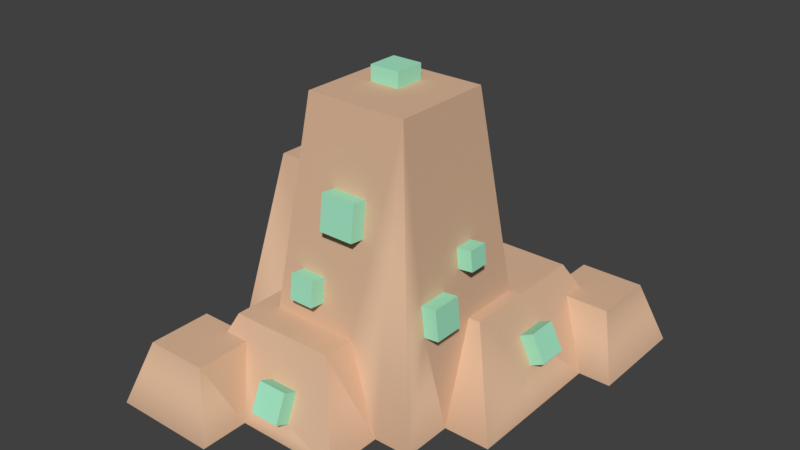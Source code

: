 # Source: rocksTallOre.blend  (saved by Blender 2.78.5; exported with 4.5.12 LTS)
import bpy
from mathutils import Matrix  # noqa: F401  (used for matrix-valued properties, if any)

bpy.ops.wm.read_factory_settings(use_empty=True)
scene = bpy.context.scene
scene.name = 'Scene'

# ---- collections
col_collection_1 = bpy.data.collections.new('Collection 1'); scene.collection.children.link(col_collection_1)

# ---- materials (node trees are filled in below, after node groups)
mat_alienplant = bpy.data.materials.new('alienPlant')
mat_alienplant.alpha_threshold = 0.0
mat_alienplant.use_transparent_shadow = False
mat_alienplant.diffuse_color = (0.3804, 0.8275, 0.5765, 1.0)
mat_alienplant.specular_color = (0.33, 0.33, 0.33)
mat_alienplant.roughness = 0.5
mat_alienplant.specular_intensity = 1.0
mat_defaultmat = bpy.data.materials.new('_defaultMat')
mat_defaultmat.alpha_threshold = 0.0
mat_defaultmat.use_transparent_shadow = False
mat_defaultmat.diffuse_color = (1.0, 1.0, 1.0, 1.0)
mat_defaultmat.specular_color = (0.33, 0.33, 0.33)
mat_defaultmat.roughness = 0.5
mat_defaultmat.specular_intensity = 1.0
mat_rock = bpy.data.materials.new('rock')
mat_rock.alpha_threshold = 0.0
mat_rock.use_transparent_shadow = False
mat_rock.diffuse_color = (0.7373, 0.4824, 0.3216, 1.0)
mat_rock.specular_color = (0.33, 0.33, 0.33)
mat_rock.roughness = 0.5
mat_rock.specular_intensity = 1.0

# ---- material node trees

# ---- world
world_world = bpy.data.worlds.new('World'); scene.world = world_world
world_world.color = (0.05088, 0.05088, 0.05088)
world_world.use_sun_shadow = False
world_world.sun_shadow_jitter_overblur = 0.0
world_world.cycles.sampling_method = 'MANUAL'

# ---- meshes
me_rockstallore = bpy.data.meshes.new('rocksTallOre')
me_rockstallore.from_pydata([(0.5211, 0.001109, -0.5693), (0.2215, 0.001109, -0.5693), (0.2814, 0.1809, -0.5094), (0.4611, 0.1809, -0.5094), (0.2215, 0.001109, -0.4861), (0.2814, 0.1809, -0.3951), (-0.4031, 0.001109, 0.5946), (-0.1036, 0.001109, 0.5946), (-0.1635, 0.1809, 0.5347), (-0.3432, 0.1809, 0.5347), (-0.2126, 0.234, 0.108), (-0.1544, 0.234, 0.108), (-0.1183, 0.542, 0.05346), (-0.3359, 0.542, 0.05346), (-0.4318, 0.001109, 0.1493), (-0.3138, 0.001109, 0.1493), (0.5211, 0.001109, -0.2697), (0.4611, 0.1809, -0.3296), (0.1923, 0.001109, 0.297), (0.09104, 0.234, 0.2697), (0.09104, 0.234, 0.3567), (0.1923, 0.001109, 0.458), (0.2682, 0.2529, -0.1529), (0.002903, 0.2529, -0.1529), (-0.04833, 0.542, -0.119), (0.07296, 0.4468, -0.1302), (0.07296, 0.5313, -0.1203), (0.158, 0.5313, -0.1203), (0.158, 0.4468, -0.1302), (0.2018, 0.8207, -0.08645), (-0.08574, 0.8207, -0.08645), (-0.1183, 0.542, -0.119), (-0.08096, 0.2529, -0.3586), (-0.2085, 0.001109, -0.4861), (-0.2085, 0.001109, -0.33), (-0.08096, 0.2529, -0.2854), (-0.1036, 0.001109, 0.458), (-0.1635, 0.1809, 0.3799), (0.2977, 0.001109, 0.297), (0.2018, 0.8207, 0.2011), (0.1098, 0.507, 0.2378), (-0.00495, 0.2997, 0.2621), (-0.1544, 0.234, 0.2697), (-0.00495, 0.3701, 0.2538), (0.1098, 0.6056, 0.2263), (0.01057, 0.6056, 0.2263), (-0.07583, 0.2997, 0.2621), (-0.08574, 0.8207, 0.2011), (-0.07583, 0.3701, 0.2538), (0.01057, 0.507, 0.2378), (-0.3432, 0.1809, 0.3549), (-0.4031, 0.001109, 0.295), (0.338, 0.1809, -0.3951), (0.338, 0.1809, -0.3296), (-0.04833, 0.542, -0.2341), (-0.3359, 0.542, -0.2341), (-0.1935, 0.542, -0.1504), (-0.2928, 0.542, -0.1504), (-0.2928, 0.542, -0.05114), (-0.1935, 0.542, -0.05114), (0.3015, 0.2529, 0.02384), (0.3015, 0.2529, -0.3586), (0.2682, 0.2529, 0.02384), (0.002903, 0.2529, -0.2854), (-0.3138, 0.001109, 0.295), (-0.2357, 0.1809, 0.3549), (0.429, 0.001109, -0.2697), (0.0696, 0.8207, -0.02432), (-0.01545, 0.8207, -0.02432), (-0.01545, 0.8207, 0.06073), (0.0696, 0.8207, 0.06073), (-0.4096, 0.1265, -0.09029), (-0.4318, 0.001109, -0.33), (-0.4096, 0.1265, 0.008941), (-0.3922, 0.2242, 0.008941), (-0.3922, 0.2242, -0.09029), (0.2977, 0.001109, 0.1513), (0.429, 0.001109, 0.1513), (0.03104, 0.04978, 0.4368), (0.03104, 0.1278, 0.4029), (-0.05401, 0.1278, 0.4029), (-0.2357, 0.1809, 0.3799), (-0.2126, 0.234, 0.3567), (-0.05401, 0.04978, 0.4368), (-0.2425, 0.2459, -0.2866), (-0.2425, 0.3017, -0.2767), (-0.1477, 0.3525, -0.2677), (-0.1477, 0.4223, -0.2553), (-0.1858, 0.2459, -0.2866), (-0.1858, 0.3017, -0.2767), (-0.07686, 0.3525, -0.2677), (-0.07686, 0.4223, -0.2553), (0.08565, 0.05697, -0.4579), (0.08565, 0.1202, -0.4258), (0.1565, 0.1202, -0.4258), (0.1565, 0.05697, -0.4579), (-0.2674, 0.1079, 0.1771), (-0.2674, 0.1079, 0.248), (-0.2391, 0.1729, 0.248), (-0.2391, 0.1729, 0.1771), (0.3432, 0.1706, -0.1839), (0.3432, 0.1706, -0.09887), (0.3816, 0.09469, -0.09887), (0.3816, 0.09469, -0.1839), (0.2447, 0.4546, -0.00591), (0.2447, 0.4546, 0.0508), (0.2512, 0.3982, 0.0508), (0.2553, 0.3633, 0.1135), (0.2553, 0.3633, 0.1985), (0.2652, 0.2788, 0.1985), (0.2512, 0.3982, -0.00591), (0.2652, 0.2788, 0.1135), (0.1565, 0.07618, -0.4958), (0.08565, 0.07618, -0.4958), (0.08565, 0.1394, -0.4638), (0.1565, 0.1394, -0.4638), (-0.07686, 0.36, -0.3096), (-0.1477, 0.36, -0.3096), (-0.1477, 0.4297, -0.2972), (-0.07686, 0.4297, -0.2972), (0.158, 0.4518, -0.1724), (0.07296, 0.4518, -0.1724), (0.07296, 0.5363, -0.1625), (0.158, 0.5363, -0.1625), (-0.1935, 0.5846, -0.05114), (-0.1935, 0.5846, -0.1504), (-0.2928, 0.5846, -0.1504), (-0.2928, 0.5846, -0.05114), (-0.1858, 0.2533, -0.3285), (-0.2425, 0.2533, -0.3285), (-0.2425, 0.3092, -0.3186), (-0.1858, 0.3092, -0.3186), (-0.4341, 0.2316, -0.09029), (-0.4514, 0.1339, -0.09029), (-0.4514, 0.1339, 0.008941), (-0.4341, 0.2316, 0.008941), (0.0696, 0.8632, 0.06073), (0.0696, 0.8632, -0.02432), (-0.01545, 0.8632, -0.02432), (-0.01545, 0.8632, 0.06073), (0.3075, 0.2838, 0.1135), (0.2976, 0.3683, 0.1135), (0.2976, 0.3683, 0.1985), (0.3075, 0.2838, 0.1985), (0.2935, 0.4032, -0.00591), (0.2869, 0.4595, -0.00591), (0.2869, 0.4595, 0.0508), (0.2935, 0.4032, 0.0508), (0.4196, 0.1139, -0.1839), (0.3812, 0.1898, -0.1839), (0.3812, 0.1898, -0.09887), (0.4196, 0.1139, -0.09887), (-0.07583, 0.3047, 0.3043), (-0.00495, 0.3047, 0.3043), (-0.00495, 0.3751, 0.2961), (-0.07583, 0.3751, 0.2961), (0.01057, 0.5119, 0.2801), (0.1098, 0.5119, 0.2801), (0.1098, 0.6105, 0.2685), (0.01057, 0.6105, 0.2685), (-0.05401, 0.06673, 0.4758), (0.03104, 0.06673, 0.4758), (0.03104, 0.1447, 0.4419), (-0.05401, 0.1447, 0.4419), (-0.2651, 0.1842, 0.1771), (-0.2934, 0.1192, 0.1771), (-0.2934, 0.1192, 0.248), (-0.2651, 0.1842, 0.248)], [], [(0, 1, 2), (2, 3, 0), (2, 1, 4), (4, 5, 2), (6, 7, 8), (8, 9, 6), (10, 11, 12), (10, 12, 13), (10, 13, 14), (14, 15, 10), (16, 0, 3), (3, 17, 16), (18, 19, 20), (20, 21, 18), (22, 23, 24), (24, 25, 22), (24, 26, 25), (24, 27, 26), (22, 25, 28), (28, 29, 22), (28, 27, 29), (27, 24, 29), (24, 30, 29), (24, 31, 30), (32, 33, 34), (34, 35, 32), (36, 37, 8), (8, 7, 36), (18, 38, 39), (39, 19, 18), (39, 40, 19), (40, 41, 19), (41, 42, 19), (40, 43, 41), (39, 44, 40), (39, 45, 44), (42, 41, 46), (46, 47, 42), (45, 39, 47), (46, 48, 47), (48, 43, 47), (43, 49, 47), (43, 40, 49), (49, 45, 47), (50, 51, 6), (6, 9, 50), (17, 3, 2), (2, 52, 17), (2, 5, 52), (17, 52, 53), (24, 54, 55), (55, 31, 24), (55, 56, 31), (55, 57, 56), (55, 58, 57), (31, 56, 59), (12, 31, 59), (59, 13, 12), (59, 58, 13), (58, 55, 13), (22, 60, 61), (61, 32, 22), (22, 62, 60), (32, 63, 22), (63, 23, 22), (32, 35, 63), (64, 51, 50), (50, 65, 64), (66, 16, 17), (17, 53, 66), (67, 39, 29), (29, 30, 67), (30, 68, 67), (30, 69, 68), (39, 67, 70), (70, 47, 39), (70, 69, 47), (69, 30, 47), (71, 55, 72), (72, 14, 71), (14, 73, 71), (14, 74, 73), (14, 13, 74), (75, 13, 55), (55, 71, 75), (75, 74, 13), (76, 77, 60), (60, 62, 76), (23, 63, 54), (54, 24, 23), (78, 36, 21), (21, 20, 78), (20, 79, 78), (20, 80, 79), (20, 37, 80), (20, 81, 37), (20, 82, 81), (83, 37, 36), (36, 78, 83), (83, 80, 37), (34, 72, 55), (55, 84, 34), (55, 85, 84), (55, 86, 85), (55, 87, 86), (34, 84, 88), (88, 35, 34), (88, 89, 35), (89, 63, 35), (89, 90, 63), (89, 85, 90), (85, 86, 90), (90, 54, 63), (87, 55, 54), (90, 91, 54), (91, 87, 54), (92, 4, 33), (33, 32, 92), (32, 93, 92), (32, 94, 93), (32, 5, 94), (32, 52, 5), (32, 61, 52), (95, 5, 4), (4, 92, 95), (95, 94, 5), (96, 15, 64), (64, 97, 96), (64, 98, 97), (15, 96, 99), (10, 15, 99), (99, 82, 10), (99, 98, 82), (98, 64, 82), (64, 65, 82), (65, 81, 82), (53, 52, 61), (61, 60, 53), (60, 100, 53), (100, 66, 53), (60, 101, 100), (60, 102, 101), (66, 100, 103), (103, 77, 66), (103, 102, 77), (102, 60, 77), (104, 29, 39), (39, 105, 104), (39, 106, 105), (39, 107, 106), (39, 108, 107), (39, 109, 108), (29, 104, 110), (22, 29, 110), (110, 62, 22), (110, 106, 62), (106, 76, 62), (106, 111, 76), (106, 107, 111), (111, 109, 76), (109, 38, 76), (109, 39, 38), (30, 31, 12), (12, 47, 30), (12, 11, 47), (11, 42, 47), (42, 11, 10), (42, 10, 82), (19, 42, 82), (82, 20, 19), (81, 65, 50), (81, 50, 9), (37, 81, 9), (9, 8, 37), (15, 34, 72), (72, 14, 15), (16, 0, 1), (1, 66, 16), (1, 76, 77), (1, 77, 66), (1, 38, 76), (1, 4, 38), (4, 18, 38), (4, 33, 18), (33, 21, 18), (33, 7, 36), (33, 36, 21), (33, 34, 7), (34, 64, 7), (64, 6, 7), (34, 15, 64), (64, 51, 6), (112, 113, 114), (114, 115, 112), (114, 113, 92), (92, 93, 114), (94, 115, 114), (114, 93, 94), (95, 112, 115), (115, 94, 95), (112, 95, 92), (92, 113, 112), (116, 117, 118), (118, 119, 116), (90, 116, 119), (119, 91, 90), (116, 90, 86), (86, 117, 116), (118, 117, 86), (86, 87, 118), (91, 119, 118), (118, 87, 91), (120, 121, 122), (122, 123, 120), (120, 28, 25), (25, 121, 120), (122, 121, 25), (25, 26, 122), (27, 123, 122), (122, 26, 27), (28, 120, 123), (123, 27, 28), (124, 125, 126), (126, 127, 124), (56, 125, 124), (124, 59, 56), (56, 57, 126), (126, 125, 56), (126, 57, 58), (58, 127, 126), (58, 59, 124), (124, 127, 58), (128, 129, 130), (130, 131, 128), (88, 128, 131), (131, 89, 88), (128, 88, 84), (84, 129, 128), (130, 129, 84), (84, 85, 130), (89, 131, 130), (130, 85, 89), (132, 133, 134), (134, 135, 132), (75, 71, 133), (133, 132, 75), (71, 73, 134), (134, 133, 71), (134, 73, 74), (74, 135, 134), (74, 75, 132), (132, 135, 74), (136, 137, 138), (138, 139, 136), (67, 137, 136), (136, 70, 67), (67, 68, 138), (138, 137, 67), (138, 68, 69), (69, 139, 138), (69, 70, 136), (136, 139, 69), (140, 141, 142), (142, 143, 140), (140, 143, 109), (109, 111, 140), (140, 111, 107), (107, 141, 140), (142, 141, 107), (107, 108, 142), (108, 109, 143), (143, 142, 108), (144, 145, 146), (146, 147, 144), (105, 106, 147), (147, 146, 105), (144, 147, 106), (106, 110, 144), (144, 110, 104), (104, 145, 144), (146, 145, 104), (104, 105, 146), (148, 149, 150), (150, 151, 148), (150, 149, 100), (100, 101, 150), (101, 102, 151), (151, 150, 101), (148, 151, 102), (102, 103, 148), (148, 103, 100), (100, 149, 148), (152, 153, 154), (154, 155, 152), (155, 48, 46), (46, 152, 155), (41, 153, 152), (152, 46, 41), (41, 43, 154), (154, 153, 41), (154, 43, 48), (48, 155, 154), (156, 157, 158), (158, 159, 156), (158, 44, 45), (45, 159, 158), (159, 45, 49), (49, 156, 159), (40, 157, 156), (156, 49, 40), (40, 44, 158), (158, 157, 40), (160, 161, 162), (162, 163, 160), (162, 79, 80), (80, 163, 162), (163, 80, 83), (83, 160, 163), (78, 161, 160), (160, 83, 78), (78, 79, 162), (162, 161, 78), (164, 165, 166), (166, 167, 164), (166, 97, 98), (98, 167, 166), (98, 99, 164), (164, 167, 98), (99, 96, 165), (165, 164, 99), (96, 97, 166), (166, 165, 96)])
me_rockstallore.polygons.foreach_set('use_smooth', [True] * 332)
me_rockstallore.polygons.foreach_set('material_index', [2, 2, 2, 2, 2, 2, 2, 2, 2, 2, 2, 2, 2, 2, 2, 2, 2, 2, 2, 2, 2, 2, 2, 2, 2, 2, 2, 2, 2, 2, 2, 2, 2, 2, 2, 2, 2, 2, 2, 2, 2, 2, 2, 2, 2, 2, 2, 2, 2, 2, 2, 2, 2, 2, 2, 2, 2, 2, 2, 2, 2, 2, 2, 2, 2, 2, 2, 2, 2, 2, 2, 2, 2, 2, 2, 2, 2, 2, 2, 2, 2, 2, 2, 2, 2, 2, 2, 2, 2, 2, 2, 2, 2, 2, 2, 2, 2, 2, 2, 2, 2, 2, 2, 2, 2, 2, 2, 2, 2, 2, 2, 2, 2, 2, 2, 2, 2, 2, 2, 2, 2, 2, 2, 2, 2, 2, 2, 2, 2, 2, 2, 2, 2, 2, 2, 2, 2, 2, 2, 2, 2, 2, 2, 2, 2, 2, 2, 2, 2, 2, 2, 2, 2, 2, 2, 2, 2, 2, 2, 2, 2, 2, 2, 2, 2, 2, 2, 2, 2, 2, 2, 2, 2, 2, 1, 1, 1, 1, 1, 1, 1, 1, 1, 1, 1, 1, 1, 1, 1, 1, 1, 1, 0, 0, 0, 0, 0, 0, 0, 0, 0, 0, 0, 0, 0, 0, 0, 0, 0, 0, 0, 0, 0, 0, 0, 0, 0, 0, 0, 0, 0, 0, 0, 0, 0, 0, 0, 0, 0, 0, 0, 0, 0, 0, 0, 0, 0, 0, 0, 0, 0, 0, 0, 0, 0, 0, 0, 0, 0, 0, 0, 0, 0, 0, 0, 0, 0, 0, 0, 0, 0, 0, 0, 0, 0, 0, 0, 0, 0, 0, 0, 0, 0, 0, 0, 0, 0, 0, 0, 0, 0, 0, 0, 0, 0, 0, 0, 0, 0, 0, 0, 0, 0, 0, 0, 0, 0, 0, 0, 0, 0, 0, 0, 0, 0, 0, 0, 0, 0, 0, 0, 0, 0, 0, 0, 0, 0, 0, 0, 0, 0, 0, 0, 0, 0, 0, 0, 0, 0, 0, 0, 0])
_k = set([(0, 3), (1, 2), (2, 3), (2, 4), (2, 5), (3, 17), (4, 5), (5, 52), (6, 9), (6, 50), (7, 8), (8, 9), (8, 36), (8, 37), (9, 50), (10, 11), (10, 15), (10, 82), (11, 12), (11, 42), (12, 13), (12, 31), (13, 14), (13, 55), (14, 71), (16, 17), (17, 53), (18, 19), (18, 20), (19, 20), (19, 42), (20, 21), (20, 82), (21, 78), (22, 23), (22, 29), (22, 62), (23, 24), (23, 63), (24, 31), (24, 54), (25, 26), (25, 28), (25, 121), (26, 27), (26, 122), (27, 28), (27, 123), (28, 120), (29, 30), (29, 39), (30, 31), (30, 47), (32, 33), (32, 34), (32, 35), (32, 61), (33, 92), (34, 35), (35, 63), (36, 37), (37, 81), (38, 39), (39, 47), (40, 44), (40, 49), (40, 157), (41, 43), (41, 46), (41, 153), (42, 47), (43, 48), (43, 154), (44, 45), (44, 158), (45, 49), (45, 159), (46, 48), (46, 152), (48, 155), (49, 156), (50, 51), (50, 65), (52, 53), (52, 61), (53, 66), (54, 55), (54, 63), (55, 72), (56, 57), (56, 59), (56, 125), (57, 58), (57, 126), (58, 59), (58, 127), (59, 124), (60, 61), (60, 62), (60, 77), (62, 76), (64, 65), (64, 96), (65, 81), (66, 103), (67, 68), (67, 70), (67, 137), (68, 69), (68, 138), (69, 70), (69, 139), (70, 136), (71, 73), (71, 75), (71, 133), (73, 74), (73, 134), (74, 75), (74, 135), (75, 132), (76, 109), (78, 79), (78, 83), (78, 161), (79, 80), (79, 162), (80, 83), (80, 163), (81, 82), (83, 160), (84, 85), (84, 88), (84, 129), (85, 89), (85, 130), (86, 87), (86, 90), (86, 117), (87, 91), (87, 118), (88, 89), (88, 128), (89, 131), (90, 91), (90, 116), (91, 119), (92, 93), (92, 95), (92, 113), (93, 94), (93, 114), (94, 95), (94, 115), (95, 112), (96, 97), (96, 99), (96, 165), (97, 98), (97, 166), (98, 99), (98, 167), (99, 164), (100, 101), (100, 103), (100, 149), (101, 102), (101, 150), (102, 103), (102, 151), (103, 148), (104, 105), (104, 110), (104, 145), (105, 106), (105, 146), (106, 110), (106, 147), (107, 108), (107, 111), (107, 141), (108, 109), (108, 142), (109, 111), (109, 143), (110, 144), (111, 140), (112, 113), (112, 115), (113, 114), (114, 115), (116, 117), (116, 119), (117, 118), (118, 119), (120, 121), (120, 123), (121, 122), (122, 123), (124, 125), (124, 127), (125, 126), (126, 127), (128, 129), (128, 131), (129, 130), (130, 131), (132, 133), (132, 135), (133, 134), (134, 135), (136, 137), (136, 139), (137, 138), (138, 139), (140, 141), (140, 143), (141, 142), (142, 143), (144, 145), (144, 147), (145, 146), (146, 147), (148, 149), (148, 151), (149, 150), (150, 151), (152, 153), (152, 155), (153, 154), (154, 155), (156, 157), (156, 159), (157, 158), (158, 159), (160, 161), (160, 163), (161, 162), (162, 163), (164, 165), (164, 167), (165, 166), (166, 167)])
me_rockstallore.attributes.new('sharp_edge', 'BOOLEAN', 'EDGE').data.foreach_set('value', [ (min(e.vertices), max(e.vertices)) in _k for e in me_rockstallore.edges])
_uv = me_rockstallore.uv_layers.new(name='UVMap')
_uv.uv.foreach_set('vector', [6.4, 1.096, 14.72, 1.096, 13.06, 6.358, 13.06, 6.358, 8.064, 6.358, 6.4, 1.096, 5.129, 0.6072, 3.465, -4.655, 5.774, -4.655, 5.774, -4.655, 8.302, 0.6072, 5.129, 0.6072, -32.07, -11.32, -23.75, -11.32, -25.41, -6.055, -25.41, -6.055, -30.4, -6.055, -32.07, -11.32, -26.78, 2.483, -25.16, 2.483, -24.16, 11.17, -26.78, 2.483, -24.16, 11.17, -30.2, 11.17, -26.78, 2.483, -30.2, 11.17, -32.86, -4.087, -32.86, -4.087, -29.59, -4.087, -26.78, 2.483, -11.78, 2.024, -3.465, 2.024, -5.129, 7.286, -5.129, 7.286, -10.12, 7.286, -11.78, 2.024, -27.52, 6.19, -26.77, 13.24, -29.18, 13.24, -29.18, 13.24, -31.99, 6.19, -27.52, 6.19, 13.42, 8.692, 20.79, 8.692, 22.21, 16.78, 22.21, 16.78, 18.84, 14.11, 13.42, 8.692, 22.21, 16.78, 18.84, 16.48, 18.84, 14.11, 22.21, 16.78, 16.48, 16.48, 18.84, 16.48, 13.42, 8.692, 18.84, 14.11, 16.48, 14.11, 16.48, 14.11, 15.27, 24.57, 13.42, 8.692, 16.48, 14.11, 16.48, 16.48, 15.27, 24.57, 16.48, 16.48, 22.21, 16.78, 15.27, 24.57, 22.21, 16.78, 23.25, 24.57, 15.27, 24.57, 22.21, 16.78, 24.16, 16.78, 23.25, 24.57, 9.315, -4.204, 5.774, -12.04, 10.11, -12.04, 10.11, -12.04, 11.35, -4.204, 9.315, -4.204, -31.99, 7.509, -29.82, 12.77, -34.12, 12.77, -34.12, 12.77, -35.79, 7.509, -31.99, 7.509, -15.53, -3.197, -12.6, -3.197, -15.27, 19.72, -15.27, 19.72, -18.34, 3.316, -15.53, -3.197, -15.27, 19.72, -17.82, 10.95, -18.34, 3.316, -17.82, 10.95, -21.01, 5.153, -18.34, 3.316, -21.01, 5.153, -25.16, 3.316, -18.34, 3.316, -17.82, 10.95, -21.01, 7.122, -21.01, 5.153, -15.27, 19.72, -17.82, 13.7, -17.82, 10.95, -15.27, 19.72, -20.58, 13.7, -17.82, 13.7, -25.16, 3.316, -21.01, 5.153, -22.98, 5.153, -22.98, 5.153, -23.25, 19.72, -25.16, 3.316, -20.58, 13.7, -15.27, 19.72, -23.25, 19.72, -22.98, 5.153, -22.98, 7.122, -23.25, 19.72, -22.98, 7.122, -21.01, 7.122, -23.25, 19.72, -21.01, 7.122, -20.58, 10.95, -23.25, 19.72, -21.01, 7.122, -17.82, 10.95, -20.58, 10.95, -20.58, 10.95, -20.58, 13.7, -23.25, 19.72, 29.13, -4.878, 27.47, -10.14, 35.79, -10.14, 35.79, -10.14, 34.12, -4.878, 29.13, -4.878, 8.064, 10.12, 8.064, 5.129, 13.06, 5.129, 13.06, 5.129, 11.48, 8.302, 8.064, 10.12, 13.06, 5.129, 13.06, 8.302, 11.48, 8.302, 8.064, 10.12, 11.48, 8.302, 11.48, 10.12, 22.21, 15.97, 22.21, 12.77, 30.2, 12.77, 30.2, 12.77, 24.16, 15.97, 22.21, 15.97, 30.2, 12.77, 26.25, 15.1, 24.16, 15.97, 30.2, 12.77, 29.0, 15.1, 26.25, 15.1, 30.2, 12.77, 29.0, 17.85, 29.0, 15.1, 24.16, 15.97, 26.25, 15.1, 26.25, 17.85, 24.16, 20.76, 24.16, 15.97, 26.25, 17.85, 26.25, 17.85, 30.2, 20.76, 24.16, 20.76, 26.25, 17.85, 29.0, 17.85, 30.2, 20.76, 29.0, 17.85, 30.2, 12.77, 30.2, 20.76, 13.42, 15.03, 12.5, 19.94, 12.5, 9.315, 12.5, 9.315, 23.12, 9.315, 13.42, 15.03, 13.42, 15.03, 13.42, 19.94, 12.5, 19.94, 23.12, 9.315, 20.79, 11.35, 13.42, 15.03, 20.79, 11.35, 20.79, 15.03, 13.42, 15.03, 23.12, 9.315, 23.12, 11.35, 20.79, 11.35, 29.59, 8.686, 32.07, 8.686, 30.4, 13.95, 30.4, 13.95, 27.42, 13.95, 29.59, 8.686, -8.957, -3.727, -6.4, -3.727, -8.064, 1.535, -8.064, 1.535, -11.48, 1.535, -8.957, -3.727, 18.94, 18.6, 15.27, 24.86, 15.27, 16.87, 15.27, 16.87, 23.25, 16.87, 18.94, 18.6, 23.25, 16.87, 21.3, 18.6, 18.94, 18.6, 23.25, 16.87, 21.3, 20.96, 21.3, 18.6, 15.27, 24.86, 18.94, 18.6, 18.94, 20.96, 18.94, 20.96, 23.25, 24.86, 15.27, 24.86, 18.94, 20.96, 21.3, 20.96, 23.25, 24.86, 21.3, 20.96, 23.25, 16.87, 23.25, 24.86, 16.77, -2.198, 12.77, 9.523, 10.11, -5.734, 10.11, -5.734, 23.42, -5.734, 16.77, -2.198, 23.42, -5.734, 19.52, -2.198, 16.77, -2.198, 23.42, -5.734, 19.52, 0.5578, 19.52, -2.198, 23.42, -5.734, 20.76, 9.523, 19.52, 0.5578, 16.77, 0.5578, 20.76, 9.523, 12.77, 9.523, 12.77, 9.523, 16.77, -2.198, 16.77, 0.5578, 16.77, 0.5578, 19.52, 0.5578, 20.76, 9.523, -12.6, -10.61, -8.957, -10.61, -12.5, -2.767, -12.5, -2.767, -13.42, -2.767, -12.6, -10.61, -15.03, 10.51, -11.35, 10.51, -12.77, 18.67, -12.77, 18.67, -15.97, 18.67, -15.03, 10.51, -20.01, -11.28, -23.75, -12.75, -15.53, -12.75, -15.53, -12.75, -18.34, -5.696, -20.01, -11.28, -18.34, -5.696, -20.01, -8.914, -20.01, -11.28, -18.34, -5.696, -22.37, -8.914, -20.01, -8.914, -18.34, -5.696, -25.41, -7.307, -22.37, -8.914, -18.34, -5.696, -27.42, -7.307, -25.41, -7.307, -18.34, -5.696, -26.78, -5.696, -27.42, -7.307, -22.37, -11.28, -25.41, -7.307, -23.75, -12.75, -23.75, -12.75, -20.01, -11.28, -22.37, -11.28, -22.37, -11.28, -22.37, -8.914, -25.41, -7.307, 26.66, 1.764, 32.86, 1.764, 30.2, 17.02, 30.2, 17.02, 27.61, 8.668, 26.66, 1.764, 30.2, 17.02, 27.61, 10.24, 27.61, 8.668, 30.2, 17.02, 24.97, 11.68, 27.61, 10.24, 30.2, 17.02, 24.97, 13.64, 24.97, 11.68, 26.66, 1.764, 27.61, 8.668, 26.03, 8.668, 26.03, 8.668, 23.12, 8.866, 26.66, 1.764, 26.03, 8.668, 26.03, 10.24, 23.12, 8.866, 26.03, 10.24, 20.79, 8.866, 23.12, 8.866, 26.03, 10.24, 23.01, 11.68, 20.79, 8.866, 26.03, 10.24, 27.61, 10.24, 23.01, 11.68, 27.61, 10.24, 24.97, 11.68, 23.01, 11.68, 23.01, 11.68, 22.21, 17.02, 20.79, 8.866, 24.97, 13.64, 30.2, 17.02, 22.21, 17.02, 23.01, 11.68, 23.01, 13.64, 22.21, 17.02, 23.01, 13.64, 24.97, 13.64, 22.21, 17.02, 18.49, 4.347, 14.72, 2.608, 26.66, 2.608, 26.66, 2.608, 23.12, 10.45, 18.49, 4.347, 23.12, 10.45, 18.49, 6.316, 18.49, 4.347, 23.12, 10.45, 16.52, 6.316, 18.49, 6.316, 23.12, 10.45, 13.06, 8.204, 16.52, 6.316, 23.12, 10.45, 11.48, 8.204, 13.06, 8.204, 23.12, 10.45, 12.5, 10.45, 11.48, 8.204, 16.52, 4.347, 13.06, 8.204, 14.72, 2.608, 14.72, 2.608, 18.49, 4.347, 16.52, 4.347, 16.52, 4.347, 16.52, 6.316, 13.06, 8.204, 24.19, -8.556, 23.42, -11.79, 27.47, -11.79, 27.47, -11.79, 26.16, -8.556, 24.19, -8.556, 27.47, -11.79, 26.16, -6.587, 26.16, -8.556, 23.42, -11.79, 24.19, -8.556, 24.19, -6.587, 22.28, -4.737, 23.42, -11.79, 24.19, -6.587, 24.19, -6.587, 29.18, -4.737, 22.28, -4.737, 24.19, -6.587, 26.16, -6.587, 29.18, -4.737, 26.16, -6.587, 27.47, -11.79, 29.18, -4.737, 27.47, -11.79, 29.13, -6.347, 29.18, -4.737, 29.13, -6.347, 29.82, -6.347, 29.18, -4.737, -10.12, 9.641, -8.302, 9.641, -9.315, 11.88, -9.315, 11.88, -19.94, 11.88, -10.12, 9.641, -19.94, 11.88, -14.17, 9.321, -10.12, 9.641, -14.17, 9.321, -11.78, 4.046, -10.12, 9.641, -19.94, 11.88, -16.53, 9.321, -14.17, 9.321, -19.94, 11.88, -16.53, 6.959, -16.53, 9.321, -11.78, 4.046, -14.17, 9.321, -14.17, 6.959, -14.17, 6.959, -23.48, 4.046, -11.78, 4.046, -14.17, 6.959, -16.53, 6.959, -23.48, 4.046, -16.53, 6.959, -19.94, 11.88, -23.48, 4.046, -19.11, 14.14, -16.87, 24.38, -24.86, 24.38, -24.86, 24.38, -20.69, 14.14, -19.11, 14.14, -24.86, 24.38, -20.69, 12.57, -20.69, 14.14, -24.86, 24.38, -22.43, 11.59, -20.69, 12.57, -24.86, 24.38, -24.79, 11.59, -22.43, 11.59, -24.86, 24.38, -24.79, 9.23, -24.79, 11.59, -16.87, 24.38, -19.11, 14.14, -19.11, 12.57, -15.03, 8.505, -16.87, 24.38, -19.11, 12.57, -19.11, 12.57, -19.94, 8.505, -15.03, 8.505, -19.11, 12.57, -20.69, 12.57, -19.94, 8.505, -20.69, 12.57, -23.48, 1.464, -19.94, 8.505, -20.69, 12.57, -22.43, 9.23, -23.48, 1.464, -20.69, 12.57, -22.43, 11.59, -22.43, 9.23, -22.43, 9.23, -24.79, 9.23, -23.48, 1.464, -24.79, 9.23, -27.52, 1.464, -23.48, 1.464, -24.79, 9.23, -24.86, 24.38, -27.52, 1.464, 16.87, 19.91, 15.97, 12.11, 20.76, 12.11, 20.76, 12.11, 24.86, 19.91, 16.87, 19.91, 20.76, 12.11, 22.28, 3.503, 24.86, 19.91, 22.28, 3.503, 26.77, 3.503, 24.86, 19.91, 25.16, 26.77, 25.16, 22.28, 26.78, 22.28, 25.16, 26.77, 26.78, 22.28, 26.78, 29.18, 18.34, 26.77, 25.16, 26.77, 26.78, 29.18, 26.78, 29.18, 18.34, 29.18, 18.34, 26.77, 27.42, 29.82, 27.42, 29.13, 30.4, 29.13, 27.42, 29.82, 30.4, 29.13, 30.4, 34.12, 25.41, 29.82, 27.42, 29.82, 30.4, 34.12, 30.4, 34.12, 25.41, 34.12, 25.41, 29.82, 10.11, -12.04, 11.35, -4.204, 9.315, -4.204, 10.11, -12.04, 11.35, -4.204, 9.315, -4.204, 10.11, -12.04, 11.35, -4.204, 9.315, -4.204, 10.11, -12.04, 11.35, -4.204, 9.315, -4.204, 10.11, -12.04, 11.35, -4.204, 9.315, -4.204, 10.11, -12.04, 11.35, -4.204, 9.315, -4.204, 10.11, -12.04, 11.35, -4.204, 9.315, -4.204, 10.11, -12.04, 11.35, -4.204, 9.315, -4.204, 10.11, -12.04, 11.35, -4.204, 9.315, -4.204, 10.11, -12.04, 11.35, -4.204, 9.315, -4.204, 10.11, -12.04, 11.35, -4.204, 9.315, -4.204, 10.11, -12.04, 11.35, -4.204, 9.315, -4.204, 10.11, -12.04, 11.35, -4.204, 9.315, -4.204, 10.11, -12.04, 11.35, -4.204, 9.315, -4.204, 10.11, -12.04, 11.35, -4.204, 9.315, -4.204, 10.11, -12.04, 11.35, -4.204, 9.315, -4.204, 10.11, -12.04, 11.35, -4.204, 9.315, -4.204, 10.11, -12.04, 11.35, -4.204, 9.315, -4.204, 16.52, 4.347, 18.49, 4.347, 18.49, 6.316, 18.49, 6.316, 16.52, 6.316, 16.52, 4.347, 6.395, 3.841, 5.506, 2.085, 6.56, 1.551, 6.56, 1.551, 7.449, 3.308, 6.395, 3.841, -16.52, -5.151, -16.52, -3.97, -18.49, -3.97, -18.49, -3.97, -18.49, -5.151, -16.52, -5.151, -6.56, 1.551, -5.506, 2.085, -6.395, 3.841, -6.395, 3.841, -7.449, 3.308, -6.56, 1.551, 16.52, -3.97, 16.52, -5.151, 18.49, -5.151, 18.49, -5.151, 18.49, -3.97, 16.52, -3.97, 23.01, 11.68, 24.97, 11.68, 24.97, 13.64, 24.97, 13.64, 23.01, 13.64, 23.01, 11.68, -11.84, 9.76, -10.68, 9.966, -11.02, 11.9, -11.02, 11.9, -12.18, 11.7, -11.84, 9.76, 23.01, -8.775, 23.01, -9.956, 24.97, -9.956, 24.97, -9.956, 24.97, -8.775, 23.01, -8.775, 11.02, 11.9, 10.68, 9.966, 11.84, 9.76, 11.84, 9.76, 12.18, 11.7, 11.02, 11.9, -23.01, -9.956, -23.01, -8.775, -24.97, -8.775, -24.97, -8.775, -24.97, -9.956, -23.01, -9.956, 16.48, 14.11, 18.84, 14.11, 18.84, 16.48, 18.84, 16.48, 16.48, 16.48, 16.48, 14.11, 16.48, -12.93, 16.48, -14.12, 18.84, -14.12, 18.84, -14.12, 18.84, -12.93, 16.48, -12.93, 14.76, 14.86, 14.49, 12.52, 15.66, 12.38, 15.66, 12.38, 15.93, 14.72, 14.76, 14.86, -16.48, -14.12, -16.48, -12.93, -18.84, -12.93, -18.84, -12.93, -18.84, -14.12, -16.48, -14.12, -15.66, 12.38, -14.49, 12.52, -14.76, 14.86, -14.76, 14.86, -15.93, 14.72, -15.66, 12.38, 26.25, 17.85, 26.25, 15.1, 29.0, 15.1, 29.0, 15.1, 29.0, 17.85, 26.25, 17.85, -15.1, 15.02, -15.1, 16.2, -17.85, 16.2, -17.85, 16.2, -17.85, 15.02, -15.1, 15.02, 26.25, 15.02, 29.0, 15.02, 29.0, 16.2, 29.0, 16.2, 26.25, 16.2, 26.25, 15.02, 15.1, 16.2, 15.1, 15.02, 17.85, 15.02, 17.85, 15.02, 17.85, 16.2, 15.1, 16.2, -29.0, 15.02, -26.25, 15.02, -26.25, 16.2, -26.25, 16.2, -29.0, 16.2, -29.0, 15.02, 26.03, 8.668, 27.61, 8.668, 27.61, 10.24, 27.61, 10.24, 26.03, 10.24, 26.03, 8.668, -11.32, 6.798, -10.15, 7.004, -10.43, 8.555, -10.43, 8.555, -11.59, 8.349, -11.32, 6.798, 26.03, -8.775, 26.03, -9.956, 27.61, -9.956, 27.61, -9.956, 27.61, -8.775, 26.03, -8.775, 10.43, 8.555, 10.15, 7.004, 11.32, 6.798, 11.32, 6.798, 11.59, 8.349, 10.43, 8.555, -26.03, -9.956, -26.03, -8.775, -27.61, -8.775, -27.61, -8.775, -27.61, -9.956, -26.03, -9.956, 16.77, 0.5578, 16.77, -2.198, 19.52, -2.198, 19.52, -2.198, 19.52, 0.5578, 16.77, 0.5578, 31.76, 6.195, 32.25, 3.482, 33.41, 3.688, 33.41, 3.688, 32.93, 6.402, 31.76, 6.195, 16.77, 32.36, 19.52, 32.36, 19.52, 33.54, 19.52, 33.54, 16.77, 33.54, 16.77, 32.36, -33.41, 3.688, -32.25, 3.482, -31.76, 6.195, -31.76, 6.195, -32.93, 6.402, -33.41, 3.688, -19.52, 32.36, -16.77, 32.36, -16.77, 33.54, -16.77, 33.54, -19.52, 33.54, -19.52, 32.36, 18.94, 20.96, 18.94, 18.6, 21.3, 18.6, 21.3, 18.6, 21.3, 20.96, 18.94, 20.96, -18.6, 22.76, -18.6, 23.94, -20.96, 23.94, -20.96, 23.94, -20.96, 22.76, -18.6, 22.76, 18.94, 22.76, 21.3, 22.76, 21.3, 23.94, 21.3, 23.94, 18.94, 23.94, 18.94, 22.76, 18.6, 23.94, 18.6, 22.76, 20.96, 22.76, 20.96, 22.76, 20.96, 23.94, 18.6, 23.94, -21.3, 22.76, -18.94, 22.76, -18.94, 23.94, -18.94, 23.94, -21.3, 23.94, -21.3, 22.76, -22.43, 9.23, -22.43, 11.59, -24.79, 11.59, -24.79, 11.59, -24.79, 9.23, -22.43, 9.23, -22.43, -11.34, -24.79, -11.34, -24.79, -12.52, -24.79, -12.52, -22.43, -12.52, -22.43, -11.34, 12.33, 7.851, 13.51, 7.713, 13.78, 10.06, 13.78, 10.06, 12.61, 10.2, 12.33, 7.851, 24.79, -11.34, 22.43, -11.34, 22.43, -12.52, 22.43, -12.52, 24.79, -12.52, 24.79, -11.34, -13.78, 10.06, -13.51, 7.713, -12.33, 7.851, -12.33, 7.851, -12.61, 10.2, -13.78, 10.06, -19.11, 12.57, -19.11, 14.14, -20.69, 14.14, -20.69, 14.14, -20.69, 12.57, -19.11, 12.57, -14.08, 12.59, -13.89, 11.03, -12.72, 11.17, -12.72, 11.17, -12.9, 12.73, -14.08, 12.59, -19.11, -11.34, -20.69, -11.34, -20.69, -12.52, -20.69, -12.52, -19.11, -12.52, -19.11, -11.34, 12.72, 11.17, 13.89, 11.03, 14.08, 12.59, 14.08, 12.59, 12.9, 12.73, 12.72, 11.17, 20.69, -11.34, 19.11, -11.34, 19.11, -12.52, 19.11, -12.52, 20.69, -12.52, 20.69, -11.34, -14.17, 6.959, -14.17, 9.321, -16.53, 9.321, -16.53, 9.321, -16.53, 6.959, -14.17, 6.959, 16.53, -6.81, 14.17, -6.81, 14.17, -7.991, 14.17, -7.991, 16.53, -7.991, 16.53, -6.81, -11.34, 4.706, -10.27, 2.599, -9.219, 3.132, -9.219, 3.132, -10.29, 5.24, -11.34, 4.706, -14.17, -6.81, -16.53, -6.81, -16.53, -7.991, -16.53, -7.991, -14.17, -7.991, -14.17, -6.81, 9.219, 3.132, 10.27, 2.599, 11.34, 4.706, 11.34, 4.706, 10.29, 5.24, 9.219, 3.132, -22.98, 5.153, -21.01, 5.153, -21.01, 7.122, -21.01, 7.122, -22.98, 7.122, -22.98, 5.153, 27.5, 10.39, 26.32, 10.25, 26.55, 8.294, 26.55, 8.294, 27.73, 8.431, 27.5, 10.39, -21.01, 27.34, -21.01, 28.52, -22.98, 28.52, -22.98, 28.52, -22.98, 27.34, -21.01, 27.34, -26.55, 8.294, -26.32, 10.25, -27.5, 10.39, -27.5, 10.39, -27.73, 8.431, -26.55, 8.294, 21.01, 28.52, 21.01, 27.34, 22.98, 27.34, 22.98, 27.34, 22.98, 28.52, 21.01, 28.52, -20.58, 10.95, -17.82, 10.95, -17.82, 13.7, -17.82, 13.7, -20.58, 13.7, -20.58, 10.95, 17.82, 28.52, 17.82, 27.34, 20.58, 27.34, 20.58, 27.34, 20.58, 28.52, 17.82, 28.52, 26.73, 16.92, 25.56, 16.79, 25.88, 14.05, 25.88, 14.05, 27.05, 14.19, 26.73, 16.92, -17.82, 27.34, -17.82, 28.52, -20.58, 28.52, -20.58, 28.52, -20.58, 27.34, -17.82, 27.34, -25.88, 14.05, -25.56, 16.79, -26.73, 16.92, -26.73, 16.92, -27.05, 14.19, -25.88, 14.05, -22.37, -11.28, -20.01, -11.28, -20.01, -8.914, -20.01, -8.914, -22.37, -8.914, -22.37, -11.28, 20.01, 30.52, 20.01, 29.34, 22.37, 29.34, 22.37, 29.34, 22.37, 30.52, 20.01, 30.52, 31.55, 3.989, 30.46, 3.518, 31.41, 1.352, 31.41, 1.352, 32.49, 1.822, 31.55, 3.989, -20.01, 29.34, -20.01, 30.52, -22.37, 30.52, -22.37, 30.52, -22.37, 29.34, -20.01, 29.34, -31.41, 1.352, -30.46, 3.518, -31.55, 3.989, -31.55, 3.989, -32.49, 1.822, -31.41, 1.352, 24.19, -6.587, 24.19, -8.556, 26.16, -8.556, 26.16, -8.556, 26.16, -6.587, 24.19, -6.587, -29.02, 3.281, -28.3, 2.967, -27.51, 4.772, -27.51, 4.772, -28.23, 5.086, -29.02, 3.281, -26.16, 27.14, -24.19, 27.14, -24.19, 27.92, -24.19, 27.92, -26.16, 27.92, -26.16, 27.14, 27.51, 4.772, 28.3, 2.967, 29.02, 3.281, 29.02, 3.281, 28.23, 5.086, 27.51, 4.772, 24.19, 27.14, 26.16, 27.14, 26.16, 27.92, 26.16, 27.92, 24.19, 27.92, 24.19, 27.14])
me_rockstallore.materials.append(mat_alienplant)
me_rockstallore.materials.append(mat_defaultmat)
me_rockstallore.materials.append(mat_rock)
me_rockstallore.use_remesh_preserve_volume = False
me_rockstallore.use_remesh_preserve_attributes = False
me_rockstallore.use_mirror_vertex_groups = False
me_rockstallore.update()
me_rockstallore.normals_split_custom_set([tuple(v) for v in zip(*[iter([-0.003939, 0.3177, -0.9482, -0.003939, 0.3177, -0.9482, -0.003894, 0.3176, -0.9482, -0.003894, 0.3176, -0.9482, -0.003939, 0.3177, -0.9482, -0.003939, 0.3177, -0.9482, -0.9451, 0.3176, -0.07673, -0.9451, 0.3177, -0.07673, -0.9451, 0.3176, -0.07673, -0.9451, 0.3176, -0.07673, -0.9451, 0.3176, -0.07673, -0.9451, 0.3176, -0.07673, -0.003941, 0.3177, 0.9482, -0.003941, 0.3177, 0.9482, -0.003941, 0.3177, 0.9482, -0.003941, 0.3177, 0.9482, -0.003896, 0.3176, 0.9482, -0.003941, 0.3177, 0.9482, -0.003926, 0.1765, 0.9843, -0.003925, 0.1765, 0.9843, -0.003925, 0.1765, 0.9843, -0.003926, 0.1765, 0.9843, -0.003925, 0.1765, 0.9843, -0.003925, 0.1765, 0.9843, -0.003926, 0.1765, 0.9843, -0.003925, 0.1765, 0.9843, -0.003925, 0.1765, 0.9843, -0.003925, 0.1765, 0.9843, -0.003924, 0.1765, 0.9843, -0.003926, 0.1765, 0.9843, 0.9451, 0.3176, -0.07673, 0.9451, 0.3176, -0.07673, 0.9451, 0.3177, -0.07673, 0.9451, 0.3177, -0.07673, 0.9451, 0.3177, -0.07673, 0.9451, 0.3176, -0.07673, 0.9137, 0.3961, -0.09071, 0.9137, 0.3961, -0.09071, 0.9137, 0.3961, -0.09071, 0.9137, 0.3961, -0.09071, 0.9134, 0.3969, -0.09072, 0.9137, 0.3961, -0.09071, -0.003901, 0.1137, -0.9935, -0.003899, 0.1137, -0.9935, -0.003902, 0.1137, -0.9935, -0.003902, 0.1137, -0.9935, -0.00392, 0.1137, -0.9935, -0.003901, 0.1137, -0.9935, -0.003902, 0.1137, -0.9935, -0.003923, 0.1137, -0.9935, -0.00392, 0.1137, -0.9935, -0.003902, 0.1137, -0.9935, -0.003937, 0.1137, -0.9935, -0.003923, 0.1137, -0.9935, -0.003901, 0.1137, -0.9935, -0.00392, 0.1137, -0.9935, -0.0039, 0.1137, -0.9935, -0.0039, 0.1137, -0.9935, -0.003901, 0.1137, -0.9935, -0.003901, 0.1137, -0.9935, -0.0039, 0.1137, -0.9935, -0.003937, 0.1137, -0.9935, -0.003901, 0.1137, -0.9935, -0.003937, 0.1137, -0.9935, -0.003902, 0.1137, -0.9935, -0.003901, 0.1137, -0.9935, -0.003902, 0.1137, -0.9935, -0.003901, 0.1137, -0.9935, -0.003901, 0.1137, -0.9935, -0.003902, 0.1137, -0.9935, -0.003901, 0.1137, -0.9935, -0.003901, 0.1137, -0.9935, -0.8902, 0.451, -0.06458, -0.8902, 0.451, -0.06458, -0.8902, 0.451, -0.06458, -0.8902, 0.451, -0.06458, -0.8903, 0.4508, -0.06458, -0.8902, 0.451, -0.06458, 0.9451, 0.3176, -0.07673, 0.9451, 0.3176, -0.07673, 0.9451, 0.3176, -0.07673, 0.9451, 0.3177, -0.07673, 0.9451, 0.3176, -0.07673, 0.9451, 0.3176, -0.07673, -0.00394, 0.1137, 0.9935, -0.0039, 0.1137, 0.9935, -0.003903, 0.1137, 0.9935, -0.003903, 0.1137, 0.9935, -0.0039, 0.1137, 0.9935, -0.00394, 0.1137, 0.9935, -0.003903, 0.1137, 0.9935, -0.003903, 0.1137, 0.9935, -0.0039, 0.1137, 0.9935, -0.003903, 0.1137, 0.9935, -0.0039, 0.1137, 0.9935, -0.0039, 0.1137, 0.9935, -0.0039, 0.1137, 0.9935, -0.003899, 0.1137, 0.9935, -0.0039, 0.1137, 0.9935, -0.003903, 0.1137, 0.9935, -0.003901, 0.1137, 0.9935, -0.0039, 0.1137, 0.9935, -0.003903, 0.1137, 0.9935, -0.003911, 0.1137, 0.9935, -0.003903, 0.1137, 0.9935, -0.003903, 0.1137, 0.9935, -0.003926, 0.1137, 0.9935, -0.003911, 0.1137, 0.9935, -0.003899, 0.1137, 0.9935, -0.0039, 0.1137, 0.9935, -0.003899, 0.1137, 0.9935, -0.003899, 0.1137, 0.9935, -0.003899, 0.1137, 0.9935, -0.003899, 0.1137, 0.9935, -0.003926, 0.1137, 0.9935, -0.003903, 0.1137, 0.9935, -0.003899, 0.1137, 0.9935, -0.003899, 0.1137, 0.9935, -0.003736, 0.1137, 0.9935, -0.003899, 0.1137, 0.9935, -0.003736, 0.1137, 0.9935, -0.003901, 0.1137, 0.9935, -0.003899, 0.1137, 0.9935, -0.003901, 0.1137, 0.9935, -0.003899, 0.1137, 0.9935, -0.003899, 0.1137, 0.9935, -0.003901, 0.1137, 0.9935, -0.003903, 0.1137, 0.9935, -0.003899, 0.1137, 0.9935, -0.003899, 0.1137, 0.9935, -0.003926, 0.1137, 0.9935, -0.003899, 0.1137, 0.9935, -0.9451, 0.3176, -0.07673, -0.9451, 0.3177, -0.07673, -0.9451, 0.3176, -0.07673, -0.9451, 0.3176, -0.07673, -0.9451, 0.3177, -0.07673, -0.9451, 0.3176, -0.07673, -0.003883, 1.0, 6.804e-08, -0.003883, 1.0, 0.0, -0.003931, 1.0, 2.631e-07, -0.003931, 1.0, 2.631e-07, -0.003883, 1.0, 1.923e-07, -0.003883, 1.0, 6.804e-08, -0.003931, 1.0, 2.631e-07, -0.003883, 1.0, -1.855e-07, -0.003883, 1.0, 1.923e-07, -0.003883, 1.0, 6.804e-08, -0.003883, 1.0, 1.923e-07, -0.003931, 1.0, -1.878e-07, -0.003883, 1.0, -8.203e-07, -0.003883, 1.0, 0.0, -0.003883, 1.0, -7.019e-07, -0.003883, 1.0, -7.019e-07, -0.003883, 1.0, -3.011e-06, -0.003883, 1.0, -8.203e-07, -0.003883, 1.0, -7.019e-07, -0.003883, 1.0, 2.487e-06, -0.003883, 1.0, -3.011e-06, -0.003883, 1.0, -7.019e-07, -0.003883, 1.0, -2.039e-07, -0.003883, 1.0, 2.487e-06, -0.003883, 1.0, -7.019e-07, -0.003883, 1.0, -3.695e-08, -0.003883, 1.0, -2.039e-07, -0.003883, 1.0, -3.011e-06, -0.003883, 1.0, 2.487e-06, -0.003883, 1.0, 4.826e-08, -0.003883, 1.0, 1.697e-10, -0.003883, 1.0, -3.011e-06, -0.003883, 1.0, 4.826e-08, -0.003883, 1.0, 4.826e-08, -0.003883, 1.0, -6.076e-08, -0.003883, 1.0, 1.697e-10, -0.003883, 1.0, 4.826e-08, -0.003883, 1.0, -3.695e-08, -0.003883, 1.0, -6.076e-08, -0.003883, 1.0, -3.695e-08, -0.003883, 1.0, -7.019e-07, -0.003883, 1.0, -6.076e-08, -0.003883, 1.0, 4.63e-11, -0.003931, 1.0, 1.718e-10, -0.003883, 1.0, 0.0, -0.003883, 1.0, 0.0, -0.003883, 1.0, 1.864e-07, -0.003883, 1.0, 4.63e-11, -0.003883, 1.0, 4.63e-11, -0.003883, 1.0, -1.855e-07, -0.003931, 1.0, 1.718e-10, -0.003883, 1.0, 1.864e-07, -0.003883, 1.0, 4.63e-11, -0.003883, 1.0, 4.63e-11, -0.003883, 1.0, 4.63e-11, -0.003931, 1.0, -1.878e-07, -0.003883, 1.0, 4.63e-11, -0.003883, 1.0, 1.864e-07, -0.003883, 1.0, -1.855e-07, -0.003883, 1.0, 4.63e-11, -0.003896, 0.3176, -0.9482, -0.003941, 0.3177, -0.9482, -0.003941, 0.3177, -0.9482, -0.003941, 0.3177, -0.9482, -0.003896, 0.3176, -0.9482, -0.003896, 0.3176, -0.9482, -0.003939, 0.3177, 0.9482, -0.003939, 0.3177, 0.9482, -0.003939, 0.3177, 0.9482, -0.003939, 0.3177, 0.9482, -0.003939, 0.3177, 0.9482, -0.003939, 0.3177, 0.9482, -0.003883, 1.0, 8.22e-07, -0.003931, 1.0, 1.718e-10, -0.003883, 1.0, 4.664e-07, -0.003883, 1.0, 4.664e-07, -0.003883, 1.0, 3.168e-08, -0.003883, 1.0, 8.22e-07, -0.003883, 1.0, 3.168e-08, -0.003883, 1.0, 1.855e-07, -0.003883, 1.0, 8.22e-07, -0.003883, 1.0, 3.168e-08, -0.003883, 1.0, 6.418e-07, -0.003883, 1.0, 1.855e-07, -0.003931, 1.0, 1.718e-10, -0.003883, 1.0, 8.22e-07, -0.003883, 1.0, 9.731e-08, -0.003883, 1.0, 9.731e-08, -0.003883, 1.0, -3.785e-08, -0.003931, 1.0, 1.718e-10, -0.003883, 1.0, 9.731e-08, -0.003883, 1.0, 6.418e-07, -0.003883, 1.0, -3.785e-08, -0.003883, 1.0, 6.418e-07, -0.003883, 1.0, 3.168e-08, -0.003883, 1.0, -3.785e-08, -0.9843, 0.1764, -5.307e-07, -0.9843, 0.1764, -9.272e-08, -0.9843, 0.1764, -1.547e-07, -0.9843, 0.1764, -1.547e-07, -0.9843, 0.1764, -1.115e-07, -0.9843, 0.1764, -5.307e-07, -0.9843, 0.1764, 2.346e-07, -0.9843, 0.1765, 4.418e-07, -0.9843, 0.1764, 9.022e-08, -0.9843, 0.1764, 2.346e-07, -0.9843, 0.1764, 4.06e-07, -0.9843, 0.1765, 4.418e-07, -0.9843, 0.1764, 2.346e-07, -0.9843, 0.1765, 1.1e-07, -0.9843, 0.1764, 4.06e-07, -0.9843, 0.1765, 6.913e-07, -0.9843, 0.1765, 1.1e-07, -0.9843, 0.1764, -9.272e-08, -0.9843, 0.1764, -9.272e-08, -0.9843, 0.1764, -5.307e-07, -0.9843, 0.1765, 6.913e-07, -0.9843, 0.1765, 6.913e-07, -0.9843, 0.1764, 4.06e-07, -0.9843, 0.1765, 1.1e-07, -0.003894, 0.451, 0.8925, -0.003894, 0.451, 0.8925, -0.003894, 0.451, 0.8925, -0.003894, 0.451, 0.8925, -0.003894, 0.451, 0.8925, -0.003894, 0.451, 0.8925, 0.9843, 0.1764, -6.177e-08, 0.9843, 0.1764, -7.736e-08, 0.9843, 0.1764, -1.86e-08, 0.9843, 0.1764, -1.86e-08, 0.9843, 0.1764, 8.586e-08, 0.9843, 0.1764, -6.177e-08, -0.003929, 0.3961, 0.9182, -0.003928, 0.3961, 0.9182, -0.00393, 0.3961, 0.9182, -0.003939, 0.3961, 0.9182, -0.003936, 0.3961, 0.9182, -0.003937, 0.3961, 0.9182, -0.003936, 0.3961, 0.9182, -0.00393, 0.3961, 0.9182, -0.003937, 0.3961, 0.9182, -0.003936, 0.3961, 0.9182, -0.00394, 0.3961, 0.9182, -0.00393, 0.3961, 0.9182, -0.003936, 0.3961, 0.9182, -0.003937, 0.3961, 0.9182, -0.00394, 0.3961, 0.9182, -0.003936, 0.3961, 0.9182, -0.003937, 0.3961, 0.9182, -0.003937, 0.3961, 0.9182, -0.003936, 0.3961, 0.9182, -0.003937, 0.3961, 0.9182, -0.003937, 0.3961, 0.9182, -0.003931, 0.3961, 0.9182, -0.003937, 0.3961, 0.9182, -0.003928, 0.3961, 0.9182, -0.003928, 0.3961, 0.9182, -0.003929, 0.3961, 0.9182, -0.003931, 0.3961, 0.9182, -0.003931, 0.3961, 0.9182, -0.00394, 0.3961, 0.9182, -0.003937, 0.3961, 0.9182, -0.003924, 0.1765, -0.9843, -0.003967, 0.1765, -0.9843, -0.003924, 0.1765, -0.9843, -0.003924, 0.1765, -0.9843, -0.003926, 0.1765, -0.9843, -0.003924, 0.1765, -0.9843, -0.003924, 0.1765, -0.9843, -0.003908, 0.1765, -0.9843, -0.003926, 0.1765, -0.9843, -0.003924, 0.1765, -0.9843, -0.003923, 0.1765, -0.9843, -0.003908, 0.1765, -0.9843, -0.003924, 0.1765, -0.9843, -0.003925, 0.1765, -0.9843, -0.003923, 0.1765, -0.9843, -0.003924, 0.1765, -0.9843, -0.003926, 0.1765, -0.9843, -0.003924, 0.1765, -0.9843, -0.003924, 0.1765, -0.9843, -0.003883, 0.1765, -0.9843, -0.003924, 0.1765, -0.9843, -0.003924, 0.1765, -0.9843, -0.003967, 0.1765, -0.9843, -0.003883, 0.1765, -0.9843, -0.003967, 0.1765, -0.9843, -0.003926, 0.1765, -0.9843, -0.003883, 0.1765, -0.9843, -0.003967, 0.1765, -0.9843, -0.003925, 0.1765, -0.9843, -0.003926, 0.1765, -0.9843, -0.003967, 0.1765, -0.9843, -0.003908, 0.1765, -0.9843, -0.003925, 0.1765, -0.9843, -0.003908, 0.1765, -0.9843, -0.003923, 0.1765, -0.9843, -0.003925, 0.1765, -0.9843, -0.003925, 0.1765, -0.9843, -0.003924, 0.1765, -0.9843, -0.003926, 0.1765, -0.9843, -0.003925, 0.1765, -0.9843, -0.003924, 0.1765, -0.9843, -0.003924, 0.1765, -0.9843, -0.003925, 0.1765, -0.9843, -0.003918, 0.1765, -0.9843, -0.003924, 0.1765, -0.9843, -0.003918, 0.1765, -0.9843, -0.003925, 0.1765, -0.9843, -0.003924, 0.1765, -0.9843, -0.003895, 0.451, -0.8925, -0.003895, 0.451, -0.8925, -0.003895, 0.451, -0.8925, -0.003942, 0.451, -0.8925, -0.003895, 0.451, -0.8925, -0.003889, 0.451, -0.8925, -0.003895, 0.451, -0.8925, -0.00389, 0.451, -0.8925, -0.003889, 0.451, -0.8925, -0.003895, 0.451, -0.8925, -0.003901, 0.451, -0.8925, -0.00389, 0.451, -0.8925, -0.003895, 0.451, -0.8925, -0.003895, 0.451, -0.8925, -0.003901, 0.451, -0.8925, -0.003895, 0.451, -0.8925, -0.003893, 0.451, -0.8925, -0.003895, 0.451, -0.8925, -0.003895, 0.451, -0.8925, -0.003893, 0.451, -0.8925, -0.003893, 0.451, -0.8925, -0.003896, 0.451, -0.8925, -0.003895, 0.451, -0.8925, -0.003895, 0.451, -0.8925, -0.003895, 0.451, -0.8925, -0.003895, 0.451, -0.8925, -0.003896, 0.451, -0.8925, -0.003896, 0.451, -0.8925, -0.003901, 0.451, -0.8925, -0.003895, 0.451, -0.8925, -0.9137, 0.3961, -0.09072, -0.9137, 0.3961, -0.09071, -0.9137, 0.3961, -0.09071, -0.9137, 0.3961, -0.09072, -0.9134, 0.3969, -0.09072, -0.9137, 0.3961, -0.09071, -0.9137, 0.3961, -0.09072, -0.9137, 0.3961, -0.09071, -0.9134, 0.3969, -0.09072, -0.9137, 0.3961, -0.09071, -0.9137, 0.3961, -0.09072, -0.9137, 0.3961, -0.09072, -0.9137, 0.3961, -0.09071, -0.9137, 0.3961, -0.09071, -0.9137, 0.3961, -0.09072, -0.9137, 0.3961, -0.09072, -0.9134, 0.3969, -0.09072, -0.9137, 0.3961, -0.09071, -0.9137, 0.3961, -0.09072, -0.9137, 0.3961, -0.09071, -0.9134, 0.3969, -0.09072, -0.9137, 0.3961, -0.09071, -0.9137, 0.3961, -0.09072, -0.9134, 0.3969, -0.09072, -0.9137, 0.3961, -0.09072, -0.9137, 0.3961, -0.09071, -0.9134, 0.3969, -0.09072, -0.9137, 0.3961, -0.09071, -0.9137, 0.3961, -0.09071, -0.9134, 0.3969, -0.09072, 0.8903, 0.4508, -0.06458, 0.8902, 0.451, -0.06458, 0.8902, 0.451, -0.06458, 0.8902, 0.451, -0.06458, 0.8902, 0.451, -0.06458, 0.8903, 0.4508, -0.06458, 0.8902, 0.451, -0.06458, 0.8902, 0.451, -0.06457, 0.8903, 0.4508, -0.06458, 0.8902, 0.451, -0.06457, 0.8902, 0.451, -0.06457, 0.8903, 0.4508, -0.06458, 0.8902, 0.451, -0.06458, 0.8903, 0.4508, -0.06457, 0.8902, 0.451, -0.06457, 0.8902, 0.451, -0.06458, 0.8902, 0.451, -0.06458, 0.8903, 0.4508, -0.06457, 0.8902, 0.451, -0.06457, 0.8902, 0.451, -0.06457, 0.8902, 0.451, -0.06456, 0.8902, 0.451, -0.06458, 0.8903, 0.4508, -0.06458, 0.8902, 0.451, -0.06458, 0.8902, 0.451, -0.06458, 0.8902, 0.451, -0.06458, 0.8903, 0.4508, -0.06458, 0.8902, 0.451, -0.06458, 0.8902, 0.451, -0.06458, 0.8903, 0.4508, -0.06458, 0.9922, 0.1137, -0.0519, 0.9922, 0.1137, -0.05189, 0.9922, 0.1137, -0.05189, 0.9922, 0.1137, -0.05189, 0.9922, 0.1137, -0.05188, 0.9922, 0.1137, -0.0519, 0.9922, 0.1137, -0.05189, 0.9922, 0.1137, -0.05189, 0.9922, 0.1137, -0.05188, 0.9922, 0.1137, -0.05189, 0.9922, 0.1137, -0.05189, 0.9922, 0.1137, -0.05189, 0.9922, 0.1137, -0.05189, 0.9922, 0.1137, -0.05195, 0.9922, 0.1137, -0.05189, 0.9922, 0.1137, -0.05189, 0.9922, 0.1137, -0.05189, 0.9922, 0.1137, -0.05195, 0.9922, 0.1137, -0.05189, 0.9922, 0.1137, -0.0519, 0.9922, 0.1137, -0.05189, 0.9922, 0.1137, -0.05189, 0.9922, 0.1137, -0.05189, 0.9922, 0.1137, -0.05189, 0.9922, 0.1137, -0.05189, 0.9922, 0.1137, -0.05189, 0.9922, 0.1137, -0.05189, 0.9922, 0.1137, -0.05189, 0.9922, 0.1137, -0.05189, 0.9922, 0.1137, -0.05189, 0.9922, 0.1137, -0.05189, 0.9922, 0.1137, -0.05189, 0.9922, 0.1137, -0.05189, 0.9922, 0.1137, -0.05189, 0.9922, 0.1137, -0.05189, 0.9922, 0.1137, -0.05189, 0.9922, 0.1137, -0.05189, 0.9922, 0.1137, -0.05189, 0.9922, 0.1137, -0.05189, 0.9922, 0.1137, -0.05189, 0.9922, 0.1137, -0.05189, 0.9922, 0.1137, -0.05189, 0.9922, 0.1137, -0.05189, 0.9922, 0.1137, -0.05189, 0.9922, 0.1137, -0.05189, 0.9922, 0.1137, -0.05189, 0.9922, 0.1137, -0.05189, 0.9922, 0.1137, -0.05189, -0.9922, 0.1137, -0.05189, -0.9922, 0.1137, -0.05189, -0.9922, 0.1137, -0.05189, -0.9922, 0.1137, -0.05189, -0.9922, 0.1137, -0.05189, -0.9922, 0.1137, -0.05189, -0.9922, 0.1137, -0.05189, -0.9922, 0.1137, -0.05189, -0.9922, 0.1137, -0.05189, -0.9922, 0.1137, -0.05189, -0.9922, 0.1137, -0.05189, -0.9922, 0.1137, -0.05189, -0.003883, 1.0, -1.064e-07, -0.003883, 1.0, 0.0, -0.003931, 1.0, 1.887e-07, -0.003883, 1.0, -1.064e-07, -0.003931, 1.0, 1.887e-07, -0.003931, 1.0, -1.098e-07, -0.003883, 1.0, 3.099e-08, -0.003883, 1.0, -1.064e-07, -0.003931, 1.0, -1.098e-07, -0.003931, 1.0, -1.098e-07, -0.003883, 1.0, 1.697e-10, -0.003883, 1.0, 3.099e-08, -0.003883, 1.0, -3.242e-08, -0.003883, 1.0, 0.0, -0.003883, 1.0, 1.864e-07, -0.003883, 1.0, -3.242e-08, -0.003883, 1.0, 1.864e-07, -0.003931, 1.0, -1.342e-07, -0.003883, 1.0, 1.508e-07, -0.003883, 1.0, -3.242e-08, -0.003931, 1.0, -1.342e-07, -0.003931, 1.0, -1.342e-07, -0.003883, 1.0, 1.697e-10, -0.003883, 1.0, 1.508e-07, -0.003883, 1.0, 4.63e-11, -0.003883, 1.0, 0.0, -0.003883, 1.0, 1.864e-07, -0.003883, 1.0, 1.864e-07, -0.003883, 1.0, -1.855e-07, -0.003883, 1.0, 4.63e-11, -0.003883, 1.0, 1.697e-10, -0.003883, 1.0, 0.0, -0.003883, 1.0, 1.864e-07, -0.003883, 1.0, 1.864e-07, -0.003883, 1.0, 1.855e-07, -0.003883, 1.0, 1.697e-10, -0.003883, 1.0, 1.864e-07, -0.003883, 1.0, 1.855e-07, -0.003883, 1.0, 1.697e-10, -0.003883, 1.0, 1.864e-07, -0.003883, 1.0, 1.697e-10, -0.003883, 1.0, 1.855e-07, -0.003883, 1.0, 1.864e-07, -0.003883, 1.0, 3.351e-10, -0.003883, 1.0, 1.855e-07, -0.003883, 1.0, 1.864e-07, -0.003883, 1.0, 5.022e-12, -0.003883, 1.0, 3.351e-10, -0.003883, 1.0, 5.022e-12, -0.003883, 1.0, 1.856e-07, -0.003883, 1.0, 3.351e-10, -0.003883, 1.0, 5.022e-12, -0.003883, 1.0, 1.863e-07, -0.003883, 1.0, 1.856e-07, -0.003883, 1.0, 1.863e-07, -0.003883, 1.0, 1.456e-11, -0.003883, 1.0, 1.856e-07, -0.003883, 1.0, 1.863e-07, -0.003883, 1.0, 1.697e-10, -0.003883, 1.0, 1.854e-07, -0.003883, 1.0, 1.863e-07, -0.003883, 1.0, 1.854e-07, -0.003883, 1.0, 1.456e-11, -0.003883, 1.0, 1.863e-07, -0.003883, 1.0, 0.0, -0.003883, 1.0, 1.697e-10, -0.003883, 1.0, 0.0, -0.003883, 1.0, 0.0, -0.003883, 1.0, 1.697e-10, -0.003883, 1.0, 0.0, -0.003883, 1.0, -1.855e-07, -0.003883, 1.0, 1.697e-10, -0.003883, 1.0, 0.0, -0.003883, 1.0, 4.63e-11, -0.003883, 1.0, 0.0, -0.003883, 1.0, 0.0, -0.003883, 1.0, 1.864e-07, -0.003883, 1.0, -1.855e-07, -0.003893, 0.451, -0.8925, -0.003893, 0.451, -0.8925, -0.003893, 0.451, -0.8925, -0.003893, 0.451, -0.8925, -0.003893, 0.451, -0.8925, -0.003893, 0.451, -0.8925, -1.0, 0.003883, 1.786e-07, -1.0, 0.003883, 1.315e-08, -1.0, 0.003883, 4.307e-09, -1.0, 0.003883, 4.307e-09, -1.0, 0.003883, -2.026e-07, -1.0, 0.003883, 1.786e-07, -0.003932, 0.8902, 0.4556, -0.003932, 0.8902, 0.4556, -0.003931, 0.8902, 0.4556, -0.003931, 0.8902, 0.4556, -0.003932, 0.8902, 0.4556, -0.003932, 0.8902, 0.4556, 1.0, 0.003883, 5.006e-09, 1.0, 0.003931, 1.292e-08, 1.0, 0.003883, 1.786e-07, 1.0, 0.003883, 1.786e-07, 1.0, 0.003883, -2.017e-07, 1.0, 0.003883, 5.006e-09, -0.003932, -0.8902, -0.4556, -0.0039, -0.8902, -0.4555, -0.003932, -0.8902, -0.4556, -0.003932, -0.8902, -0.4556, -0.0039, -0.8902, -0.4555, -0.003932, -0.8902, -0.4556, -0.003923, 0.1765, -0.9843, -0.003923, 0.1765, -0.9843, -0.003923, 0.1765, -0.9843, -0.003923, 0.1765, -0.9843, -0.003923, 0.1765, -0.9843, -0.003923, 0.1765, -0.9843, 1.0, 0.003883, -7.858e-08, 1.0, 0.003883, -2.683e-07, 1.0, 0.003883, -1.03e-07, 1.0, 0.003883, -1.03e-07, 1.0, 0.003883, 8.364e-08, 1.0, 0.003883, -7.858e-08, -0.003913, -0.9843, -0.1764, -0.003912, -0.9843, -0.1764, -0.003913, -0.9843, -0.1764, -0.003913, -0.9843, -0.1764, -0.003913, -0.9843, -0.1764, -0.003913, -0.9843, -0.1764, -1.0, 0.003883, -1.018e-07, -1.0, 0.003883, -2.671e-07, -1.0, 0.003883, -7.875e-08, -1.0, 0.003883, -7.875e-08, -1.0, 0.003883, 8.248e-08, -1.0, 0.003883, -1.018e-07, -0.003912, 0.9843, 0.1764, -0.003913, 0.9843, 0.1764, -0.003912, 0.9843, 0.1764, -0.003912, 0.9843, 0.1764, -0.003912, 0.9843, 0.1764, -0.003912, 0.9843, 0.1764, -0.003895, 0.1137, -0.9935, -0.003895, 0.1137, -0.9935, -0.003895, 0.1137, -0.9935, -0.003895, 0.1137, -0.9935, -0.003936, 0.1137, -0.9935, -0.003895, 0.1137, -0.9935, -0.003927, -0.9922, -0.1249, -0.003926, -0.9922, -0.1249, -0.003926, -0.9922, -0.1249, -0.003926, -0.9922, -0.1249, -0.003927, -0.9922, -0.1249, -0.003927, -0.9922, -0.1249, -1.0, 0.003883, -3.446e-08, -1.0, 0.003931, -1.953e-07, -1.0, 0.003883, -5.707e-08, -1.0, 0.003883, -5.707e-08, -1.0, 0.003883, 1.334e-07, -1.0, 0.003883, -3.446e-08, -0.00391, 0.9922, 0.1249, -0.00391, 0.9922, 0.1249, -0.003929, 0.9922, 0.125, -0.003929, 0.9922, 0.125, -0.003928, 0.9922, 0.125, -0.00391, 0.9922, 0.1249, 1.0, 0.003883, -5.672e-08, 1.0, 0.003931, -1.954e-07, 1.0, 0.003883, -3.542e-08, 1.0, 0.003883, -3.542e-08, 1.0, 0.003883, 1.323e-07, 1.0, 0.003883, -5.672e-08, -0.003883, 1.0, 1.697e-10, -0.003883, 1.0, 0.0, -0.003883, 1.0, 1.864e-07, -0.003883, 1.0, 1.864e-07, -0.003931, 1.0, -1.878e-07, -0.003883, 1.0, 1.697e-10, 1.0, 0.003883, 0.0, 1.0, 0.003931, 1.887e-07, 1.0, 0.003883, -1.855e-07, 1.0, 0.003883, -1.855e-07, 1.0, 0.003931, 1.718e-10, 1.0, 0.003883, 0.0, -0.003932, 0.003932, -1.0, -0.003932, 0.003932, -1.0, -0.003932, 0.003932, -1.0, -0.003932, 0.003932, -1.0, -0.003932, 0.003932, -1.0, -0.003932, 0.003932, -1.0, -1.0, 0.003883, 1.855e-07, -1.0, 0.003931, -1.718e-10, -1.0, 0.003883, 0.0, -1.0, 0.003883, 0.0, -1.0, 0.003931, -1.887e-07, -1.0, 0.003883, 1.855e-07, -0.003932, 0.003932, 1.0, -0.003932, 0.003932, 1.0, -0.003932, 0.003932, 1.0, -0.003932, 0.003932, 1.0, -0.003932, 0.003932, 1.0, -0.003932, 0.003932, 1.0, -0.003921, 0.1765, -0.9843, -0.003922, 0.1765, -0.9843, -0.003922, 0.1765, -0.9843, -0.003922, 0.1765, -0.9843, -0.003921, 0.1765, -0.9843, -0.003921, 0.1765, -0.9843, 1.0, 0.003931, -1.449e-08, 1.0, 0.003883, -2.807e-07, 1.0, 0.003883, -1.206e-07, 1.0, 0.003883, -1.206e-07, 1.0, 0.003883, 8.749e-08, 1.0, 0.003931, -1.449e-08, -0.003923, -0.9843, -0.1764, -0.003923, -0.9843, -0.1764, -0.003923, -0.9843, -0.1764, -0.003923, -0.9843, -0.1764, -0.003923, -0.9843, -0.1764, -0.003923, -0.9843, -0.1764, -1.0, 0.003883, -1.217e-07, -1.0, 0.003931, -2.836e-07, -1.0, 0.003931, -1.478e-08, -1.0, 0.003931, -1.478e-08, -1.0, 0.003883, 8.661e-08, -1.0, 0.003883, -1.217e-07, -0.003909, 0.9843, 0.1764, -0.003909, 0.9843, 0.1764, -0.003909, 0.9843, 0.1764, -0.003909, 0.9843, 0.1764, -0.003909, 0.9843, 0.1764, -0.003909, 0.9843, 0.1764, -0.9843, 0.1764, 9.389e-08, -0.9843, 0.1764, -8.591e-11, -0.9843, 0.1764, 0.0, -0.9843, 0.1764, 0.0, -0.9843, 0.1765, -9.664e-08, -0.9843, 0.1764, 9.389e-08, -0.003932, 0.003932, -1.0, -0.003933, 0.003932, -1.0, -0.003932, 0.003932, -1.0, -0.003932, 0.003932, -1.0, -0.003932, 0.003932, -1.0, -0.003932, 0.003932, -1.0, -0.1764, -0.9843, -8.591e-11, -0.1764, -0.9843, 0.0, -0.1764, -0.9843, -9.434e-08, -0.1764, -0.9843, -9.434e-08, -0.1764, -0.9843, 9.389e-08, -0.1764, -0.9843, -8.591e-11, -0.003932, 0.003932, 1.0, -0.003932, 0.003932, 1.0, -0.003932, 0.003932, 1.0, -0.003932, 0.003932, 1.0, -0.003932, 0.003932, 1.0, -0.003932, 0.003932, 1.0, 0.1765, 0.9843, -9.664e-08, 0.1765, 0.9843, 9.618e-08, 0.1764, 0.9843, -8.591e-11, 0.1764, 0.9843, -8.591e-11, 0.1764, 0.9843, 0.0, 0.1765, 0.9843, -9.664e-08, -0.003883, 1.0, 1.697e-10, -0.003883, 1.0, 0.0, -0.003883, 1.0, 1.864e-07, -0.003883, 1.0, 1.864e-07, -0.003931, 1.0, -1.878e-07, -0.003883, 1.0, 1.697e-10, 1.0, 0.003883, 0.0, 1.0, 0.003931, 1.887e-07, 1.0, 0.003883, -1.855e-07, 1.0, 0.003883, -1.855e-07, 1.0, 0.003883, 1.697e-10, 1.0, 0.003883, 0.0, -0.003932, 0.003932, -1.0, -0.003932, 0.003932, -1.0, -0.003932, 0.003932, -1.0, -0.003932, 0.003932, -1.0, -0.003932, 0.003932, -1.0, -0.003932, 0.003932, -1.0, -1.0, 0.003883, 1.855e-07, -1.0, 0.003931, -1.718e-10, -1.0, 0.003883, 0.0, -1.0, 0.003883, 0.0, -1.0, 0.003883, -1.864e-07, -1.0, 0.003883, 1.855e-07, -0.003932, 0.003932, 1.0, -0.003932, 0.003932, 1.0, -0.003932, 0.003932, 1.0, -0.003932, 0.003932, 1.0, -0.003932, 0.003932, 1.0, -0.003932, 0.003932, 1.0, 0.9922, 0.1137, -0.05189, 0.9922, 0.1137, -0.05189, 0.9922, 0.1137, -0.05189, 0.9922, 0.1137, -0.05189, 0.9922, 0.1137, -0.05189, 0.9922, 0.1137, -0.05189, 0.1137, -0.9922, -0.05189, 0.1137, -0.9922, -0.05189, 0.1137, -0.9922, -0.05189, 0.1137, -0.9922, -0.05189, 0.1137, -0.9922, -0.05189, 0.1137, -0.9922, -0.05189, -0.003932, 0.003932, -1.0, -0.003932, 0.003932, -1.0, -0.003933, 0.003932, -1.0, -0.003933, 0.003932, -1.0, -0.003933, 0.003932, -1.0, -0.003932, 0.003932, -1.0, -0.1137, 0.9922, -0.05189, -0.1137, 0.9922, -0.05189, -0.1137, 0.9922, -0.05189, -0.1137, 0.9922, -0.05189, -0.1137, 0.9922, -0.05189, -0.1137, 0.9922, -0.05189, -0.003932, 0.003932, 1.0, -0.003932, 0.003932, 1.0, -0.003932, 0.003932, 1.0, -0.003932, 0.003932, 1.0, -0.003931, 0.003932, 1.0, -0.003932, 0.003932, 1.0, 0.9922, 0.1137, -0.05189, 0.9922, 0.1137, -0.05189, 0.9922, 0.1137, -0.05189, 0.9922, 0.1137, -0.05189, 0.9922, 0.1137, -0.05189, 0.9922, 0.1137, -0.05189, -0.003932, 0.003932, 1.0, -0.003932, 0.003932, 1.0, -0.003932, 0.003932, 1.0, -0.003932, 0.003932, 1.0, -0.003933, 0.003932, 1.0, -0.003932, 0.003932, 1.0, 0.1137, -0.9922, -0.05189, 0.1137, -0.9922, -0.05189, 0.1137, -0.9922, -0.05189, 0.1137, -0.9922, -0.05189, 0.1137, -0.9922, -0.05189, 0.1137, -0.9922, -0.05189, -0.003932, 0.003932, -1.0, -0.003931, 0.003933, -1.0, -0.003932, 0.003932, -1.0, -0.003932, 0.003932, -1.0, -0.003933, 0.003931, -1.0, -0.003932, 0.003932, -1.0, -0.1137, 0.9922, -0.05189, -0.1137, 0.9922, -0.05189, -0.1137, 0.9922, -0.05189, -0.1137, 0.9922, -0.05189, -0.1137, 0.9922, -0.05189, -0.1137, 0.9922, -0.05189, 0.8902, 0.451, -0.06458, 0.8902, 0.451, -0.06458, 0.8902, 0.451, -0.06458, 0.8902, 0.451, -0.06458, 0.8903, 0.4508, -0.06458, 0.8902, 0.451, -0.06458, -0.4508, 0.8903, -0.06458, -0.451, 0.8902, -0.06458, -0.451, 0.8902, -0.06458, -0.451, 0.8902, -0.06458, -0.451, 0.8902, -0.06458, -0.4508, 0.8903, -0.06458, -0.003932, 0.003932, 1.0, -0.003932, 0.003932, 1.0, -0.003932, 0.003932, 1.0, -0.003932, 0.003932, 1.0, -0.003932, 0.003932, 1.0, -0.003932, 0.003932, 1.0, 0.451, -0.8902, -0.06458, 0.451, -0.8902, -0.06458, 0.4508, -0.8903, -0.06458, 0.4508, -0.8903, -0.06458, 0.451, -0.8902, -0.06458, 0.451, -0.8902, -0.06458, -0.003932, 0.003932, -1.0, -0.003931, 0.003932, -1.0, -0.003932, 0.003932, -1.0, -0.003932, 0.003932, -1.0, -0.003932, 0.003932, -1.0, -0.003932, 0.003932, -1.0, -0.003934, 0.1137, 0.9935, -0.003893, 0.1137, 0.9935, -0.003934, 0.1137, 0.9935, -0.003934, 0.1137, 0.9935, -0.003934, 0.1137, 0.9935, -0.003934, 0.1137, 0.9935, -1.0, 0.003883, 3.132e-08, -1.0, 0.003883, -1.368e-07, -1.0, 0.003883, 4.575e-08, -1.0, 0.003883, 4.575e-08, -1.0, 0.003883, 1.806e-07, -1.0, 0.003883, 3.132e-08, -0.003928, -0.9922, 0.1249, -0.003928, -0.9922, 0.1249, -0.003927, -0.9922, 0.1249, -0.003927, -0.9922, 0.1249, -0.003928, -0.9922, 0.1249, -0.003928, -0.9922, 0.1249, 1.0, 0.003883, 4.598e-08, 1.0, 0.003883, -1.361e-07, 1.0, 0.003883, 3.004e-08, 1.0, 0.003883, 3.004e-08, 1.0, 0.003883, 1.805e-07, 1.0, 0.003883, 4.598e-08, -0.003928, 0.9922, -0.125, -0.003909, 0.9922, -0.1249, -0.003927, 0.9922, -0.125, -0.003927, 0.9922, -0.125, -0.003928, 0.9922, -0.125, -0.003928, 0.9922, -0.125, -0.003901, 0.1137, 0.9935, -0.003901, 0.1137, 0.9935, -0.003901, 0.1137, 0.9935, -0.003901, 0.1137, 0.9935, -0.003901, 0.1137, 0.9935, -0.003901, 0.1137, 0.9935, -0.003909, 0.9922, -0.1249, -0.003928, 0.9922, -0.1249, -0.003909, 0.9922, -0.1249, -0.003909, 0.9922, -0.1249, -0.003928, 0.9922, -0.1249, -0.003909, 0.9922, -0.1249, -1.0, 0.003883, 6.304e-08, -1.0, 0.003883, -1.385e-07, -1.0, 0.003883, 1.193e-08, -1.0, 0.003883, 1.193e-08, -1.0, 0.003883, 2.458e-07, -1.0, 0.003883, 6.304e-08, -0.003909, -0.9922, 0.1249, -0.003909, -0.9922, 0.1249, -0.00391, -0.9922, 0.1249, -0.00391, -0.9922, 0.1249, -0.003929, -0.9922, 0.125, -0.003909, -0.9922, 0.1249, 1.0, 0.003883, 1.19e-08, 1.0, 0.003883, -1.391e-07, 1.0, 0.003883, 6.161e-08, 1.0, 0.003883, 6.161e-08, 1.0, 0.003931, 2.474e-07, 1.0, 0.003883, 1.19e-08, -0.003933, 0.3961, 0.9182, -0.003933, 0.3961, 0.9182, -0.003933, 0.3961, 0.9182, -0.003933, 0.3961, 0.9182, -0.003933, 0.3961, 0.9182, -0.003933, 0.3961, 0.9182, -0.003929, 0.9137, -0.4063, -0.003928, 0.9137, -0.4063, -0.003929, 0.9137, -0.4063, -0.003929, 0.9137, -0.4063, -0.003909, 0.9137, -0.4063, -0.003929, 0.9137, -0.4063, -1.0, 0.003883, 2.77e-07, -1.0, 0.003883, 9.779e-08, -1.0, 0.003883, -3.714e-08, -1.0, 0.003883, -3.714e-08, -1.0, 0.003883, -7.66e-08, -1.0, 0.003883, 2.77e-07, -0.003925, -0.9137, 0.4063, -0.003925, -0.9137, 0.4063, -0.003925, -0.9137, 0.4063, -0.003925, -0.9137, 0.4063, -0.003924, -0.9137, 0.4063, -0.003925, -0.9137, 0.4063, 1.0, 0.003883, -3.772e-08, 1.0, 0.003883, 9.651e-08, 1.0, 0.003883, 2.749e-07, 1.0, 0.003883, 2.749e-07, 1.0, 0.003883, -7.509e-08, 1.0, 0.003883, -3.772e-08, -0.9137, 0.3961, -0.09071, -0.9137, 0.3961, -0.09071, -0.9137, 0.3961, -0.09071, -0.9137, 0.3961, -0.09071, -0.9134, 0.3969, -0.09072, -0.9137, 0.3961, -0.09071, -0.003932, 0.003932, 1.0, -0.003932, 0.003932, 1.0, -0.003932, 0.003932, 1.0, -0.003932, 0.003932, 1.0, -0.003932, 0.003932, 1.0, -0.003932, 0.003932, 1.0, 0.3969, 0.9134, -0.09072, 0.3961, 0.9137, -0.09071, 0.3961, 0.9137, -0.09071, 0.3961, 0.9137, -0.09071, 0.3961, 0.9137, -0.09071, 0.3969, 0.9134, -0.09072, -0.003932, 0.003932, -1.0, -0.003931, 0.003933, -1.0, -0.003932, 0.003933, -1.0, -0.003932, 0.003933, -1.0, -0.003932, 0.003932, -1.0, -0.003932, 0.003932, -1.0, -0.3961, -0.9137, -0.09071, -0.3961, -0.9137, -0.09071, -0.3969, -0.9134, -0.09072, -0.3969, -0.9134, -0.09072, -0.3961, -0.9137, -0.09071, -0.3961, -0.9137, -0.09071])] * 3)])

# ---- objects
ob_rockstallore = bpy.data.objects.new('rocksTallOre', me_rockstallore)

# ---- transforms, parenting, visibility, modifiers, constraints
ob_rockstallore.location = (0.0, 0.0, 0.0)
ob_rockstallore.rotation_euler = (1.571, -0.0, 0.0)
ob_rockstallore.lineart.crease_threshold = 0.0

# ---- collection membership
col_collection_1.objects.link(ob_rockstallore)

# ---- scene / render settings (as saved in the file)
scene.frame_start = 1; scene.frame_end = 250; scene.frame_set(1)
scene.render.engine = 'BLENDER_EEVEE_NEXT'
scene.render.resolution_percentage = 50
scene.render.dither_intensity = 0.0
scene.cycles.use_denoising = False
scene.cycles.samples = 128
scene.cycles.sampling_pattern = 'TABULATED_SOBOL'
scene.cycles.use_adaptive_sampling = False
scene.cycles.use_light_tree = False
scene.cycles.blur_glossy = 0.0
scene.cycles.sample_clamp_indirect = 0.0
scene.view_settings.view_transform = 'Standard'
bpy.context.view_layer.update()

# ---- added for rendering (the .blend has no active camera and no usable light): camera, sun
cam_auto = bpy.data.cameras.new('AutoCamera')
cam_auto.lens = 50.0
cam_auto.sensor_width = 36.0
cam_auto.clip_end = 1000.0
ob_auto_camera = bpy.data.objects.new('AutoCamera', cam_auto)
scene.collection.objects.link(ob_auto_camera)
ob_auto_camera.location = (1.64896, -1.94961, 1.72348)
ob_auto_camera.rotation_euler = (1.09748, -7.21219e-08, 0.694738)
scene.camera = ob_auto_camera
light_auto_sun = bpy.data.lights.new('AutoSun', 'SUN')
light_auto_sun.energy = 3.0
light_auto_sun.angle = 0.0523599
ob_auto_sun = bpy.data.objects.new('AutoSun', light_auto_sun)
scene.collection.objects.link(ob_auto_sun)
ob_auto_sun.rotation_euler = (0.872665, 0.174533, 0.523599)
bpy.context.view_layer.update()
